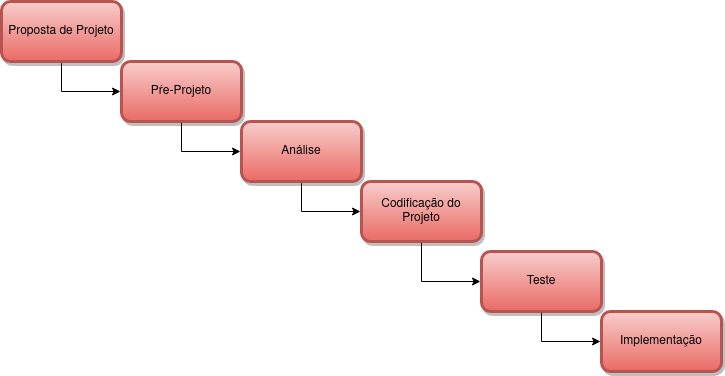

The diagram above was exported from draw.io. Its source (the exported page's mxGraphModel, read from the mxfile embedded in the PNG):
<mxGraphModel dx="954" dy="623" grid="1" gridSize="10" guides="1" tooltips="1" connect="1" arrows="1" fold="1" page="1" pageScale="1" pageWidth="827" pageHeight="1169" math="0" shadow="0">
  <root>
    <mxCell id="0" />
    <mxCell id="1" parent="0" />
    <mxCell id="gY0q4mwwll7vQTJnOsTz-8" style="edgeStyle=orthogonalEdgeStyle;rounded=0;orthogonalLoop=1;jettySize=auto;html=1;entryX=0;entryY=0.5;entryDx=0;entryDy=0;fontFamily=Helvetica;fontSize=12;fontColor=default;" edge="1" parent="1" source="gY0q4mwwll7vQTJnOsTz-2" target="gY0q4mwwll7vQTJnOsTz-3">
      <mxGeometry relative="1" as="geometry" />
    </mxCell>
    <UserObject label="Proposta de Projeto" id="gY0q4mwwll7vQTJnOsTz-2">
      <mxCell style="rounded=1;whiteSpace=wrap;html=1;shadow=1;glass=0;fillColor=#f8cecc;strokeColor=#b85450;strokeWidth=3;gradientColor=#ea6b66;perimeterSpacing=1;" parent="1" vertex="1">
        <mxGeometry x="41" y="100" width="120" height="60" as="geometry" />
      </mxCell>
    </UserObject>
    <mxCell id="gY0q4mwwll7vQTJnOsTz-9" style="edgeStyle=orthogonalEdgeStyle;rounded=0;orthogonalLoop=1;jettySize=auto;html=1;entryX=0;entryY=0.5;entryDx=0;entryDy=0;fontFamily=Helvetica;fontSize=12;fontColor=default;" edge="1" parent="1" source="gY0q4mwwll7vQTJnOsTz-3" target="gY0q4mwwll7vQTJnOsTz-4">
      <mxGeometry relative="1" as="geometry" />
    </mxCell>
    <mxCell id="gY0q4mwwll7vQTJnOsTz-3" value="Pŕe-Projeto" style="rounded=1;whiteSpace=wrap;html=1;shadow=1;fillColor=#f8cecc;strokeColor=#b85450;strokeWidth=3;gradientColor=#ea6b66;perimeterSpacing=1;" parent="1" vertex="1">
      <mxGeometry x="161" y="160" width="120" height="60" as="geometry" />
    </mxCell>
    <mxCell id="gY0q4mwwll7vQTJnOsTz-11" style="edgeStyle=orthogonalEdgeStyle;rounded=0;orthogonalLoop=1;jettySize=auto;html=1;entryX=0;entryY=0.5;entryDx=0;entryDy=0;fontFamily=Helvetica;fontSize=12;fontColor=default;" edge="1" parent="1" source="gY0q4mwwll7vQTJnOsTz-4" target="gY0q4mwwll7vQTJnOsTz-5">
      <mxGeometry relative="1" as="geometry" />
    </mxCell>
    <mxCell id="gY0q4mwwll7vQTJnOsTz-4" value="Análise" style="rounded=1;whiteSpace=wrap;html=1;shadow=1;fillColor=#f8cecc;strokeColor=#b85450;strokeWidth=3;gradientColor=#ea6b66;perimeterSpacing=1;" parent="1" vertex="1">
      <mxGeometry x="281" y="220" width="120" height="60" as="geometry" />
    </mxCell>
    <mxCell id="gY0q4mwwll7vQTJnOsTz-12" style="edgeStyle=orthogonalEdgeStyle;rounded=0;orthogonalLoop=1;jettySize=auto;html=1;entryX=0;entryY=0.5;entryDx=0;entryDy=0;fontFamily=Helvetica;fontSize=12;fontColor=default;" edge="1" parent="1" source="gY0q4mwwll7vQTJnOsTz-5" target="gY0q4mwwll7vQTJnOsTz-6">
      <mxGeometry relative="1" as="geometry" />
    </mxCell>
    <mxCell id="gY0q4mwwll7vQTJnOsTz-5" value="Codificação do Projeto" style="rounded=1;whiteSpace=wrap;html=1;shadow=1;fillColor=#f8cecc;strokeColor=#b85450;strokeWidth=3;gradientColor=#ea6b66;perimeterSpacing=1;" parent="1" vertex="1">
      <mxGeometry x="401" y="280" width="120" height="60" as="geometry" />
    </mxCell>
    <mxCell id="gY0q4mwwll7vQTJnOsTz-13" style="edgeStyle=orthogonalEdgeStyle;rounded=0;orthogonalLoop=1;jettySize=auto;html=1;entryX=0;entryY=0.5;entryDx=0;entryDy=0;fontFamily=Helvetica;fontSize=12;fontColor=default;" edge="1" parent="1" source="gY0q4mwwll7vQTJnOsTz-6" target="gY0q4mwwll7vQTJnOsTz-7">
      <mxGeometry relative="1" as="geometry" />
    </mxCell>
    <mxCell id="gY0q4mwwll7vQTJnOsTz-6" value="Teste" style="rounded=1;whiteSpace=wrap;html=1;shadow=1;fillColor=#f8cecc;strokeColor=#b85450;strokeWidth=3;gradientColor=#ea6b66;perimeterSpacing=1;" parent="1" vertex="1">
      <mxGeometry x="521" y="350" width="120" height="60" as="geometry" />
    </mxCell>
    <mxCell id="gY0q4mwwll7vQTJnOsTz-7" value="Implementação" style="rounded=1;whiteSpace=wrap;html=1;shadow=1;fillColor=#f8cecc;strokeColor=#b85450;strokeWidth=3;gradientColor=#ea6b66;perimeterSpacing=1;" parent="1" vertex="1">
      <mxGeometry x="641" y="410" width="120" height="60" as="geometry" />
    </mxCell>
  </root>
</mxGraphModel>